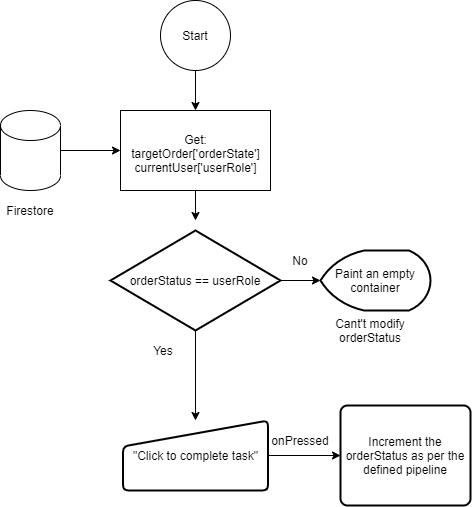

The diagram above was exported from draw.io. Its source (the exported page's mxGraphModel, read from the mxfile embedded in the PNG):
<mxGraphModel dx="1221" dy="645" grid="1" gridSize="10" guides="1" tooltips="1" connect="1" arrows="1" fold="1" page="1" pageScale="1" pageWidth="1169" pageHeight="1654" math="0" shadow="0">
  <root>
    <mxCell id="0" />
    <mxCell id="1" parent="0" />
    <mxCell id="xdPLRhr3IIkAViYM6LTU-7" value="" style="rounded=0;whiteSpace=wrap;html=1;" vertex="1" parent="1">
      <mxGeometry x="160" y="160" width="150" height="80" as="geometry" />
    </mxCell>
    <mxCell id="xdPLRhr3IIkAViYM6LTU-8" style="edgeStyle=orthogonalEdgeStyle;rounded=0;orthogonalLoop=1;jettySize=auto;html=1;entryX=0.5;entryY=0;entryDx=0;entryDy=0;" edge="1" parent="1" source="xdPLRhr3IIkAViYM6LTU-1" target="xdPLRhr3IIkAViYM6LTU-7">
      <mxGeometry relative="1" as="geometry" />
    </mxCell>
    <mxCell id="xdPLRhr3IIkAViYM6LTU-1" value="Start" style="ellipse;whiteSpace=wrap;html=1;" vertex="1" parent="1">
      <mxGeometry x="200" y="50" width="70" height="70" as="geometry" />
    </mxCell>
    <mxCell id="xdPLRhr3IIkAViYM6LTU-4" style="edgeStyle=orthogonalEdgeStyle;rounded=0;orthogonalLoop=1;jettySize=auto;html=1;" edge="1" parent="1" source="xdPLRhr3IIkAViYM6LTU-2">
      <mxGeometry relative="1" as="geometry">
        <mxPoint x="160" y="200" as="targetPoint" />
      </mxGeometry>
    </mxCell>
    <mxCell id="xdPLRhr3IIkAViYM6LTU-2" value="" style="shape=cylinder3;whiteSpace=wrap;html=1;boundedLbl=1;backgroundOutline=1;size=15;" vertex="1" parent="1">
      <mxGeometry x="40" y="160" width="60" height="80" as="geometry" />
    </mxCell>
    <mxCell id="xdPLRhr3IIkAViYM6LTU-10" style="edgeStyle=orthogonalEdgeStyle;rounded=0;orthogonalLoop=1;jettySize=auto;html=1;entryX=0.5;entryY=0;entryDx=0;entryDy=0;" edge="1" parent="1" source="xdPLRhr3IIkAViYM6LTU-6">
      <mxGeometry relative="1" as="geometry">
        <mxPoint x="235" y="270" as="targetPoint" />
      </mxGeometry>
    </mxCell>
    <mxCell id="xdPLRhr3IIkAViYM6LTU-6" value="Get:&lt;br&gt;targetOrder['orderState']&lt;br&gt;currentUser['userRole']&lt;br&gt;&amp;nbsp;" style="text;html=1;strokeColor=none;fillColor=none;align=center;verticalAlign=middle;whiteSpace=wrap;rounded=0;" vertex="1" parent="1">
      <mxGeometry x="182.5" y="180" width="105" height="60" as="geometry" />
    </mxCell>
    <mxCell id="xdPLRhr3IIkAViYM6LTU-11" value="Firestore" style="text;html=1;strokeColor=none;fillColor=none;align=center;verticalAlign=middle;whiteSpace=wrap;rounded=0;" vertex="1" parent="1">
      <mxGeometry x="50" y="250" width="40" height="20" as="geometry" />
    </mxCell>
    <mxCell id="xdPLRhr3IIkAViYM6LTU-19" style="edgeStyle=orthogonalEdgeStyle;rounded=0;orthogonalLoop=1;jettySize=auto;html=1;entryX=0;entryY=0.5;entryDx=0;entryDy=0;entryPerimeter=0;" edge="1" parent="1" source="xdPLRhr3IIkAViYM6LTU-17" target="xdPLRhr3IIkAViYM6LTU-18">
      <mxGeometry relative="1" as="geometry" />
    </mxCell>
    <mxCell id="xdPLRhr3IIkAViYM6LTU-24" style="edgeStyle=orthogonalEdgeStyle;rounded=0;orthogonalLoop=1;jettySize=auto;html=1;entryX=0.5;entryY=0;entryDx=0;entryDy=0;" edge="1" parent="1" source="xdPLRhr3IIkAViYM6LTU-17" target="xdPLRhr3IIkAViYM6LTU-25">
      <mxGeometry relative="1" as="geometry">
        <mxPoint x="235" y="420" as="targetPoint" />
      </mxGeometry>
    </mxCell>
    <mxCell id="xdPLRhr3IIkAViYM6LTU-17" value="orderStatus == userRole" style="strokeWidth=2;html=1;shape=mxgraph.flowchart.decision;whiteSpace=wrap;" vertex="1" parent="1">
      <mxGeometry x="150" y="280" width="170" height="100" as="geometry" />
    </mxCell>
    <mxCell id="xdPLRhr3IIkAViYM6LTU-18" value="Paint an empty container" style="strokeWidth=2;html=1;shape=mxgraph.flowchart.display;whiteSpace=wrap;" vertex="1" parent="1">
      <mxGeometry x="360" y="300" width="110" height="60" as="geometry" />
    </mxCell>
    <mxCell id="xdPLRhr3IIkAViYM6LTU-20" value="Cant't modify orderStatus" style="text;html=1;strokeColor=none;fillColor=none;align=center;verticalAlign=middle;whiteSpace=wrap;rounded=0;" vertex="1" parent="1">
      <mxGeometry x="360" y="370" width="100" height="20" as="geometry" />
    </mxCell>
    <mxCell id="xdPLRhr3IIkAViYM6LTU-21" value="No" style="text;html=1;strokeColor=none;fillColor=none;align=center;verticalAlign=middle;whiteSpace=wrap;rounded=0;" vertex="1" parent="1">
      <mxGeometry x="320" y="300" width="40" height="20" as="geometry" />
    </mxCell>
    <mxCell id="xdPLRhr3IIkAViYM6LTU-22" value="Yes" style="text;html=1;strokeColor=none;fillColor=none;align=center;verticalAlign=middle;whiteSpace=wrap;rounded=0;" vertex="1" parent="1">
      <mxGeometry x="182.5" y="390" width="40" height="20" as="geometry" />
    </mxCell>
    <mxCell id="xdPLRhr3IIkAViYM6LTU-23" value="Increment the orderStatus as per the defined pipeline" style="rounded=1;whiteSpace=wrap;html=1;absoluteArcSize=1;arcSize=14;strokeWidth=2;" vertex="1" parent="1">
      <mxGeometry x="380" y="455" width="130" height="100" as="geometry" />
    </mxCell>
    <mxCell id="xdPLRhr3IIkAViYM6LTU-26" style="edgeStyle=orthogonalEdgeStyle;rounded=0;orthogonalLoop=1;jettySize=auto;html=1;entryX=0;entryY=0.5;entryDx=0;entryDy=0;" edge="1" parent="1" source="xdPLRhr3IIkAViYM6LTU-25" target="xdPLRhr3IIkAViYM6LTU-23">
      <mxGeometry relative="1" as="geometry" />
    </mxCell>
    <mxCell id="xdPLRhr3IIkAViYM6LTU-25" value="&quot;Click to complete task&quot;" style="html=1;strokeWidth=2;shape=manualInput;whiteSpace=wrap;rounded=1;size=26;arcSize=11;" vertex="1" parent="1">
      <mxGeometry x="162.5" y="470" width="145" height="70" as="geometry" />
    </mxCell>
    <mxCell id="xdPLRhr3IIkAViYM6LTU-27" value="onPressed" style="text;html=1;strokeColor=none;fillColor=none;align=center;verticalAlign=middle;whiteSpace=wrap;rounded=0;" vertex="1" parent="1">
      <mxGeometry x="320" y="480" width="40" height="20" as="geometry" />
    </mxCell>
    <mxCell id="xdPLRhr3IIkAViYM6LTU-28" value="" style="rounded=0;whiteSpace=wrap;html=1;" vertex="1" parent="1">
      <mxGeometry x="540" y="50" width="520" height="150" as="geometry" />
    </mxCell>
    <mxCell id="xdPLRhr3IIkAViYM6LTU-29" value="Defined Task Pipeline" style="text;html=1;strokeColor=none;fillColor=none;align=center;verticalAlign=middle;whiteSpace=wrap;rounded=0;fontStyle=1" vertex="1" parent="1">
      <mxGeometry x="560" y="60" width="130" height="20" as="geometry" />
    </mxCell>
    <mxCell id="xdPLRhr3IIkAViYM6LTU-35" style="edgeStyle=orthogonalEdgeStyle;rounded=0;orthogonalLoop=1;jettySize=auto;html=1;" edge="1" parent="1" source="xdPLRhr3IIkAViYM6LTU-30" target="xdPLRhr3IIkAViYM6LTU-31">
      <mxGeometry relative="1" as="geometry" />
    </mxCell>
    <mxCell id="xdPLRhr3IIkAViYM6LTU-30" value="Sales" style="text;html=1;strokeColor=none;fillColor=none;align=center;verticalAlign=middle;whiteSpace=wrap;rounded=0;" vertex="1" parent="1">
      <mxGeometry x="590" y="100" width="40" height="20" as="geometry" />
    </mxCell>
    <mxCell id="xdPLRhr3IIkAViYM6LTU-36" style="edgeStyle=orthogonalEdgeStyle;rounded=0;orthogonalLoop=1;jettySize=auto;html=1;" edge="1" parent="1" source="xdPLRhr3IIkAViYM6LTU-31" target="xdPLRhr3IIkAViYM6LTU-32">
      <mxGeometry relative="1" as="geometry" />
    </mxCell>
    <mxCell id="xdPLRhr3IIkAViYM6LTU-31" value="Planning" style="text;html=1;strokeColor=none;fillColor=none;align=center;verticalAlign=middle;whiteSpace=wrap;rounded=0;" vertex="1" parent="1">
      <mxGeometry x="660" y="100" width="50" height="20" as="geometry" />
    </mxCell>
    <mxCell id="xdPLRhr3IIkAViYM6LTU-37" style="edgeStyle=orthogonalEdgeStyle;rounded=0;orthogonalLoop=1;jettySize=auto;html=1;" edge="1" parent="1" source="xdPLRhr3IIkAViYM6LTU-32" target="xdPLRhr3IIkAViYM6LTU-33">
      <mxGeometry relative="1" as="geometry" />
    </mxCell>
    <mxCell id="xdPLRhr3IIkAViYM6LTU-32" value="Purchasing" style="text;html=1;strokeColor=none;fillColor=none;align=center;verticalAlign=middle;whiteSpace=wrap;rounded=0;" vertex="1" parent="1">
      <mxGeometry x="750" y="100" width="70" height="20" as="geometry" />
    </mxCell>
    <mxCell id="xdPLRhr3IIkAViYM6LTU-38" style="edgeStyle=orthogonalEdgeStyle;rounded=0;orthogonalLoop=1;jettySize=auto;html=1;" edge="1" parent="1" source="xdPLRhr3IIkAViYM6LTU-33" target="xdPLRhr3IIkAViYM6LTU-34">
      <mxGeometry relative="1" as="geometry">
        <Array as="points" />
      </mxGeometry>
    </mxCell>
    <mxCell id="xdPLRhr3IIkAViYM6LTU-33" value="Manufacturing" style="text;html=1;strokeColor=none;fillColor=none;align=center;verticalAlign=middle;whiteSpace=wrap;rounded=0;" vertex="1" parent="1">
      <mxGeometry x="860" y="100" width="80" height="20" as="geometry" />
    </mxCell>
    <mxCell id="xdPLRhr3IIkAViYM6LTU-34" value="Done" style="text;html=1;strokeColor=none;fillColor=none;align=center;verticalAlign=middle;whiteSpace=wrap;rounded=0;" vertex="1" parent="1">
      <mxGeometry x="980" y="100" width="40" height="20" as="geometry" />
    </mxCell>
    <mxCell id="xdPLRhr3IIkAViYM6LTU-39" value="createOrder&lt;br style=&quot;font-size: 9px;&quot;&gt;task++ for all involved uid(s)" style="text;html=1;fillColor=none;align=center;verticalAlign=middle;whiteSpace=wrap;rounded=0;strokeColor=#000000;dashed=1;fontSize=9;" vertex="1" parent="1">
      <mxGeometry x="560" y="135" width="115" height="40" as="geometry" />
    </mxCell>
    <mxCell id="xdPLRhr3IIkAViYM6LTU-40" value="on orderStatus == done&lt;br style=&quot;font-size: 9px;&quot;&gt;&lt;br style=&quot;font-size: 9px;&quot;&gt;--tasks for all involved uid(s)" style="text;html=1;fillColor=none;align=center;verticalAlign=middle;whiteSpace=wrap;rounded=0;dashed=1;strokeColor=#000000;fontSize=9;" vertex="1" parent="1">
      <mxGeometry x="930" y="130" width="120" height="45" as="geometry" />
    </mxCell>
  </root>
</mxGraphModel>